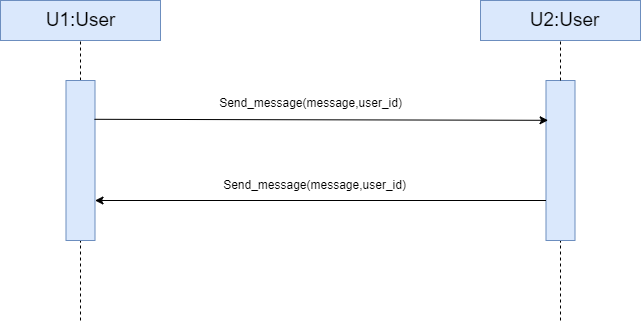

The diagram above was exported from draw.io. Its source (the exported page's mxGraphModel, read from the mxfile embedded in the PNG):
<mxGraphModel dx="913" dy="471" grid="1" gridSize="10" guides="1" tooltips="1" connect="1" arrows="1" fold="1" page="1" pageScale="1" pageWidth="827" pageHeight="1169" math="0" shadow="0">
  <root>
    <mxCell id="0" />
    <mxCell id="1" parent="0" />
    <mxCell id="v5Vg-vvTbVeXl6RvXn6l-1" value="" style="rounded=0;whiteSpace=wrap;html=1;fillColor=#dae8fc;strokeColor=#6c8ebf;" vertex="1" parent="1">
      <mxGeometry x="40" y="280" width="160" height="40" as="geometry" />
    </mxCell>
    <mxCell id="v5Vg-vvTbVeXl6RvXn6l-2" value="" style="endArrow=none;dashed=1;html=1;rounded=0;" edge="1" parent="1" source="v5Vg-vvTbVeXl6RvXn6l-3">
      <mxGeometry width="50" height="50" relative="1" as="geometry">
        <mxPoint x="120" y="680" as="sourcePoint" />
        <mxPoint x="120" y="320" as="targetPoint" />
      </mxGeometry>
    </mxCell>
    <mxCell id="v5Vg-vvTbVeXl6RvXn6l-4" value="" style="endArrow=none;dashed=1;html=1;rounded=0;" edge="1" parent="1" target="v5Vg-vvTbVeXl6RvXn6l-3">
      <mxGeometry width="50" height="50" relative="1" as="geometry">
        <mxPoint x="120" y="600" as="sourcePoint" />
        <mxPoint x="120" y="320" as="targetPoint" />
      </mxGeometry>
    </mxCell>
    <mxCell id="v5Vg-vvTbVeXl6RvXn6l-3" value="" style="rounded=0;whiteSpace=wrap;html=1;fillColor=#dae8fc;strokeColor=#6c8ebf;" vertex="1" parent="1">
      <mxGeometry x="105.5" y="360" width="29" height="160" as="geometry" />
    </mxCell>
    <mxCell id="v5Vg-vvTbVeXl6RvXn6l-5" value="" style="rounded=0;whiteSpace=wrap;html=1;fillColor=#dae8fc;strokeColor=#6c8ebf;" vertex="1" parent="1">
      <mxGeometry x="520" y="280" width="160" height="40" as="geometry" />
    </mxCell>
    <mxCell id="v5Vg-vvTbVeXl6RvXn6l-6" value="" style="endArrow=none;dashed=1;html=1;rounded=0;" edge="1" target="v5Vg-vvTbVeXl6RvXn6l-7" parent="1">
      <mxGeometry width="50" height="50" relative="1" as="geometry">
        <mxPoint x="600" y="600" as="sourcePoint" />
        <mxPoint x="600" y="320" as="targetPoint" />
      </mxGeometry>
    </mxCell>
    <mxCell id="v5Vg-vvTbVeXl6RvXn6l-7" value="" style="rounded=0;whiteSpace=wrap;html=1;fillColor=#dae8fc;strokeColor=#6c8ebf;" vertex="1" parent="1">
      <mxGeometry x="585.5" y="360" width="29" height="160" as="geometry" />
    </mxCell>
    <mxCell id="v5Vg-vvTbVeXl6RvXn6l-8" value="" style="endArrow=none;dashed=1;html=1;rounded=0;" edge="1" parent="1">
      <mxGeometry width="50" height="50" relative="1" as="geometry">
        <mxPoint x="600" y="360" as="sourcePoint" />
        <mxPoint x="600" y="320" as="targetPoint" />
      </mxGeometry>
    </mxCell>
    <mxCell id="v5Vg-vvTbVeXl6RvXn6l-9" value="U2:User" style="text;html=1;align=center;verticalAlign=middle;resizable=0;points=[];autosize=1;strokeColor=none;fillColor=none;fontSize=19;" vertex="1" parent="1">
      <mxGeometry x="559" y="280" width="90" height="40" as="geometry" />
    </mxCell>
    <mxCell id="v5Vg-vvTbVeXl6RvXn6l-10" value="U1:User" style="text;html=1;align=center;verticalAlign=middle;resizable=0;points=[];autosize=1;strokeColor=none;fillColor=none;fontSize=19;" vertex="1" parent="1">
      <mxGeometry x="75" y="280" width="90" height="40" as="geometry" />
    </mxCell>
    <mxCell id="v5Vg-vvTbVeXl6RvXn6l-11" value="" style="endArrow=classic;html=1;rounded=0;exitX=0.983;exitY=0.139;exitDx=0;exitDy=0;exitPerimeter=0;entryX=0.072;entryY=0.144;entryDx=0;entryDy=0;entryPerimeter=0;" edge="1" parent="1">
      <mxGeometry width="50" height="50" relative="1" as="geometry">
        <mxPoint x="134.00700000000006" y="398.80000000000007" as="sourcePoint" />
        <mxPoint x="587.588" y="399.79999999999995" as="targetPoint" />
      </mxGeometry>
    </mxCell>
    <mxCell id="v5Vg-vvTbVeXl6RvXn6l-12" value="Send_message(message,user_id)" style="text;html=1;align=center;verticalAlign=middle;resizable=0;points=[];autosize=1;strokeColor=none;fillColor=none;" vertex="1" parent="1">
      <mxGeometry x="245" y="368" width="210" height="30" as="geometry" />
    </mxCell>
    <mxCell id="v5Vg-vvTbVeXl6RvXn6l-30" value="" style="endArrow=classic;html=1;rounded=0;entryX=1;entryY=0.75;entryDx=0;entryDy=0;exitX=0;exitY=0.75;exitDx=0;exitDy=0;" edge="1" parent="1" source="v5Vg-vvTbVeXl6RvXn6l-7" target="v5Vg-vvTbVeXl6RvXn6l-3">
      <mxGeometry width="50" height="50" relative="1" as="geometry">
        <mxPoint x="580" y="480" as="sourcePoint" />
        <mxPoint x="440" y="460" as="targetPoint" />
      </mxGeometry>
    </mxCell>
    <mxCell id="v5Vg-vvTbVeXl6RvXn6l-31" value="Send_message(message,user_id)" style="text;html=1;align=center;verticalAlign=middle;resizable=0;points=[];autosize=1;strokeColor=none;fillColor=none;" vertex="1" parent="1">
      <mxGeometry x="249" y="450" width="210" height="30" as="geometry" />
    </mxCell>
  </root>
</mxGraphModel>